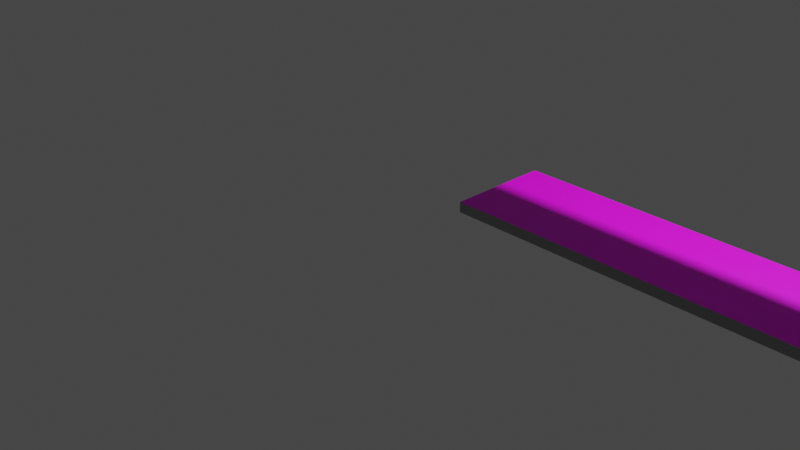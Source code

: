 # Source: K10Floor.blend  (saved by Blender 3.4.6; exported with 4.5.12 LTS)
import bpy
from mathutils import Matrix  # noqa: F401  (used for matrix-valued properties, if any)

bpy.ops.wm.read_factory_settings(use_empty=True)
scene = bpy.context.scene
scene.name = 'Scene'

# ---- collections
col_collection = bpy.data.collections.new('Collection'); scene.collection.children.link(col_collection)

# ---- images (referenced by path relative to the original .blend; pixels are not part of the script)
import os
ASSET_DIR = os.environ.get("B2B_ASSET_DIR", "")  # directory of the original .blend (textures are referenced by path, not embedded)
HERE = os.path.dirname(os.path.abspath(__file__))  # packed textures are extracted next to this script under _unpacked/

def load_image(name, relpath, width, height, colorspace="sRGB"):
    """Load a texture the original file referenced (path relative to the .blend, or extracted next to this script)."""
    p = next((c for c in (os.path.join(HERE, relpath), os.path.join(ASSET_DIR, relpath)) if relpath and os.path.exists(c)), "")
    if p:
        img = bpy.data.images.load(p, check_existing=True)
        img.name = name
    else:  # same state as the original file: an image datablock whose file is absent (Cycles renders it pink)
        img = bpy.data.images.new(name, width, height)
        img.source = "FILE"
        img.filepath = "//" + (relpath or name)
    img.colorspace_settings.name = colorspace
    return img
img_k10floor_png = load_image('K10Floor.png', 'K10Floor.png', 1024, 1024, 'sRGB')
img_k10ceiling_png = load_image('K10Ceiling.png', 'K10Ceiling.png', 1024, 1024, 'sRGB')

# ---- materials (node trees are filled in below, after node groups)
mat_material = bpy.data.materials.new('Material')
mat_material.alpha_threshold = 0.0
mat_material.use_transparent_shadow = False
mat_material.roughness = 0.5
mat_material.line_color = (0.0, 0.0, 0.0, 1.0)
mat_x = bpy.data.materials.new('マテリアル')
mat_x.use_transparent_shadow = False
mat_material_001 = bpy.data.materials.new('Material.001')
mat_material_001.alpha_threshold = 0.0
mat_material_001.use_transparent_shadow = False
mat_material_001.roughness = 0.5
mat_material_001.line_color = (0.0, 0.0, 0.0, 1.0)

# ---- material node trees
mat_material.use_nodes = True; mat_material.node_tree.nodes.clear()
_N = mat_material.node_tree.nodes; _L = mat_material.node_tree.links
n0 = _N.new('ShaderNodeOutputMaterial'); n0.name = 'Material Output'; n0.location = (300, 300)
n1 = _N.new('ShaderNodeBsdfPrincipled'); n1.name = 'Principled BSDF'; n1.location = (10, 300)
n1.distribution = 'GGX'
n1.subsurface_method = 'RANDOM_WALK_SKIN'
n1.inputs[3].default_value = 1.45
n1.inputs[27].default_value = (0.0, 0.0, 0.0, 1.0)
n1.inputs[28].default_value = 1.0
n2 = _N.new('ShaderNodeTexImage'); n2.name = '画像テクスチャ'; n2.location = (-303, 257)
n2.image = img_k10floor_png
_L.new(n1.outputs[0], n0.inputs[0])
_L.new(n2.outputs[0], n1.inputs[0])
n0.is_active_output = True
mat_x.use_nodes = True; mat_x.node_tree.nodes.clear()
_N = mat_x.node_tree.nodes; _L = mat_x.node_tree.links
n0 = _N.new('ShaderNodeBsdfPrincipled'); n0.name = 'プリンシプルBSDF'; n0.location = (10, 300)
n0.distribution = 'GGX'
n0.subsurface_method = 'RANDOM_WALK_SKIN'
n0.inputs[0].default_value = (0.3, 0.3, 0.3, 1.0)
n0.inputs[3].default_value = 1.45
n0.inputs[27].default_value = (0.0, 0.0, 0.0, 1.0)
n0.inputs[28].default_value = 1.0
n1 = _N.new('ShaderNodeOutputMaterial'); n1.name = 'マテリアル出力'; n1.location = (300, 300)
_L.new(n0.outputs[0], n1.inputs[0])
n1.is_active_output = True
mat_material_001.use_nodes = True; mat_material_001.node_tree.nodes.clear()
_N = mat_material_001.node_tree.nodes; _L = mat_material_001.node_tree.links
n0 = _N.new('ShaderNodeOutputMaterial'); n0.name = 'Material Output'; n0.location = (300, 300)
n1 = _N.new('ShaderNodeBsdfPrincipled'); n1.name = 'Principled BSDF'; n1.location = (10, 300)
n1.distribution = 'GGX'
n1.subsurface_method = 'RANDOM_WALK_SKIN'
n1.inputs[3].default_value = 1.45
n1.inputs[27].default_value = (0.0, 0.0, 0.0, 1.0)
n1.inputs[28].default_value = 1.0
n2 = _N.new('ShaderNodeTexImage'); n2.name = '画像テクスチャ'; n2.location = (-303, 257)
n2.image = img_k10ceiling_png
_L.new(n1.outputs[0], n0.inputs[0])
_L.new(n2.outputs[0], n1.inputs[0])
n0.is_active_output = True

# ---- world
world_world = bpy.data.worlds.new('World'); scene.world = world_world
world_world.use_nodes = True; world_world.node_tree.nodes.clear()
_N = world_world.node_tree.nodes; _L = world_world.node_tree.links
n0 = _N.new('ShaderNodeOutputWorld'); n0.name = 'World Output'; n0.location = (300, 300)
n1 = _N.new('ShaderNodeBackground'); n1.name = 'Background'; n1.location = (10, 300)
n1.inputs[0].default_value = (0.05088, 0.05088, 0.05088, 1.0)
_L.new(n1.outputs[0], n0.inputs[0])
n0.is_active_output = True
world_world.color = (0.05088, 0.05088, 0.05088)
world_world.use_sun_shadow = False
world_world.sun_shadow_jitter_overblur = 0.0

# ---- cameras
cam_camera = bpy.data.cameras.new('Camera')
cam_camera.clip_end = 100.0
cam_camera.ortho_scale = 7.314

# ---- lights
light_light = bpy.data.lights.new('Light', 'POINT')
light_light.transmission_factor = 0.0
light_light.energy = 1000.0
light_light.shadow_soft_size = 0.1
light_light.shadow_maximum_resolution = 0.006
light_light.use_absolute_resolution = True

# ---- meshes
me_cube = bpy.data.meshes.new('Cube')
me_cube.from_pydata([(1.0, 3.51, 0.9), (1.0, 3.51, 0.8), (1.0, -3.69, 0.9), (1.0, -3.69, 0.8), (-1.0, 3.51, 0.9), (-1.0, 3.51, 0.8), (-1.0, -3.69, 0.9), (-1.0, -3.69, 0.8)], [], [(4, 6, 2, 0), (3, 2, 6, 7), (5, 4, 0, 1), (2, 3, 1, 0), (6, 4, 5, 7), (1, 3, 7, 5)])
me_cube.polygons.foreach_set('material_index', [0, 1, 1, 1, 1, 1])
_uv = me_cube.uv_layers.new(name='UVMap')
_uv.uv.foreach_set('vector', [2.98e-08, 0.0, 0.875, 0.0, 0.875, 1.0, -5.96e-08, 1.0, 0.375, 0.75, 0.625, 0.75, 0.625, 1.0, 0.375, 1.0, 0.375, 0.25, 0.625, 0.25, 0.625, 0.5, 0.375, 0.5, 0.625, 0.75, 0.375, 0.75, 0.375, 0.5, 0.625, 0.5, 0.625, 0.0, 0.625, 0.25, 0.375, 0.25, 0.375, 0.0, 0.375, 0.5, 0.375, 0.75, 0.375, 1.0, 0.375, 0.25])
me_cube.materials.append(mat_material)
me_cube.materials.append(mat_x)
me_cube.use_mirror_vertex_groups = False
me_cube.update()
me_cube_003 = bpy.data.meshes.new('Cube.003')
me_cube_003.from_pydata([(1.0, 3.7, 0.6), (1.0, 3.7, -0.1), (1.0, -3.5, 0.6), (1.0, -3.5, -0.1), (-1.0, 3.7, 0.6), (-1.0, 3.7, -0.1), (-1.0, -3.5, 0.6), (-1.0, -3.5, -0.1)], [], [(0, 4, 6, 2), (3, 2, 6, 7), (7, 6, 4, 5), (5, 1, 3, 7), (1, 0, 2, 3), (5, 4, 0, 1)])
me_cube_003.polygons.foreach_set('material_index', [0, 1, 1, 1, 1, 1])
_uv = me_cube_003.uv_layers.new(name='UVMap')
_uv.uv.foreach_set('vector', [-5.96e-08, 1.0, 2.98e-08, 0.0, 0.875, 0.0, 0.875, 1.0, 0.375, 0.75, 0.625, 0.75, 0.625, 1.0, 0.375, 1.0, 0.375, 0.0, 0.625, 0.0, 0.625, 0.25, 0.375, 0.25, 0.125, 0.5, 0.375, 0.5, 0.375, 0.75, 0.125, 0.75, 0.375, 0.5, 0.625, 0.5, 0.625, 0.75, 0.375, 0.75, 0.375, 0.25, 0.625, 0.25, 0.625, 0.5, 0.375, 0.5])
me_cube_003.materials.append(mat_material_001)
me_cube_003.materials.append(mat_x)
me_cube_003.use_mirror_vertex_groups = False
me_cube_003.update()

# ---- objects
ob_cube = bpy.data.objects.new('Cube', me_cube)
ob_light = bpy.data.objects.new('Light', light_light)
ob_camera = bpy.data.objects.new('Camera', cam_camera)
ob_cube_001 = bpy.data.objects.new('Cube.001', me_cube_003)

# ---- transforms, parenting, visibility, modifiers, constraints
ob_cube.location = (5.0, 0.0, -0.1)
ob_cube.rotation_euler = (0.0, -0.0, -1.571)
ob_cube.scale = (0.5, 1.0, 1.0)
ob_cube.lock_rotations_4d = False
ob_cube.empty_display_type = 'ARROWS'
ob_cube.lineart.crease_threshold = 0.0
ob_light.location = (4.076, 1.005, 5.904)
ob_light.rotation_euler = (0.6503, 0.05522, 1.866)
ob_light.lock_rotations_4d = False
ob_light.empty_display_type = 'ARROWS'
ob_light.color = (0.0, 0.0, 0.0, 0.0)
ob_light.lineart.crease_threshold = 0.0
ob_camera.location = (7.359, -6.926, 4.958)
ob_camera.rotation_euler = (1.109, 0.0, 0.8149)
ob_camera.lock_rotations_4d = False
ob_camera.empty_display_type = 'ARROWS'
ob_camera.color = (0.0, 0.0, 0.0, 0.0)
ob_camera.display_type = 'WIRE'
ob_camera.lineart.crease_threshold = 0.0
ob_cube_001.location = (5.0, 0.0, 3.9)
ob_cube_001.rotation_euler = (6.6e-15, -3.142, -1.571)
ob_cube_001.scale = (0.5, 1.0, 1.0)
ob_cube_001.lock_rotations_4d = False
ob_cube_001.empty_display_type = 'ARROWS'
ob_cube_001.lineart.crease_threshold = 0.0

# ---- collection membership
col_collection.objects.link(ob_cube)
col_collection.objects.link(ob_light)
col_collection.objects.link(ob_camera)
col_collection.objects.link(ob_cube_001)

# ---- scene / render settings (as saved in the file)
scene.camera = ob_camera
scene.frame_start = 1; scene.frame_end = 250; scene.frame_set(1)
scene.render.engine = 'BLENDER_EEVEE_NEXT'
scene.cycles.sampling_pattern = 'TABULATED_SOBOL'
scene.cycles.use_light_tree = False
scene.view_settings.view_transform = 'Filmic'
bpy.context.view_layer.update()
